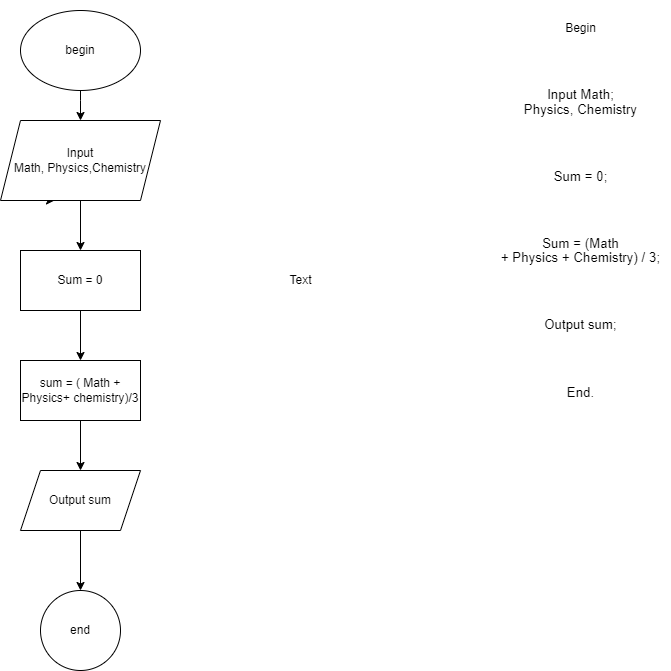

The diagram above was exported from draw.io. Its source (the exported page's mxGraphModel, read from the mxfile embedded in the PNG):
<mxGraphModel dx="1036" dy="606" grid="1" gridSize="10" guides="1" tooltips="1" connect="1" arrows="1" fold="1" page="1" pageScale="1" pageWidth="850" pageHeight="1100" math="0" shadow="0">
  <root>
    <mxCell id="0" />
    <mxCell id="1" parent="0" />
    <mxCell id="D3gZTxpqaKMMBOgxqsn3-6" value="" style="edgeStyle=orthogonalEdgeStyle;rounded=0;orthogonalLoop=1;jettySize=auto;html=1;" parent="1" source="D3gZTxpqaKMMBOgxqsn3-1" target="D3gZTxpqaKMMBOgxqsn3-2" edge="1">
      <mxGeometry relative="1" as="geometry">
        <Array as="points">
          <mxPoint x="200" y="170" />
          <mxPoint x="200" y="170" />
        </Array>
      </mxGeometry>
    </mxCell>
    <mxCell id="D3gZTxpqaKMMBOgxqsn3-1" value="begin" style="ellipse;whiteSpace=wrap;html=1;" parent="1" vertex="1">
      <mxGeometry x="140" y="80" width="120" height="80" as="geometry" />
    </mxCell>
    <mxCell id="D3gZTxpqaKMMBOgxqsn3-4" style="edgeStyle=orthogonalEdgeStyle;rounded=0;orthogonalLoop=1;jettySize=auto;html=1;exitX=0.5;exitY=1;exitDx=0;exitDy=0;" parent="1" source="D3gZTxpqaKMMBOgxqsn3-2" edge="1">
      <mxGeometry relative="1" as="geometry">
        <mxPoint x="200" y="270" as="targetPoint" />
        <Array as="points">
          <mxPoint x="200" y="260" />
        </Array>
      </mxGeometry>
    </mxCell>
    <mxCell id="D3gZTxpqaKMMBOgxqsn3-5" style="edgeStyle=orthogonalEdgeStyle;rounded=0;orthogonalLoop=1;jettySize=auto;html=1;exitX=0.25;exitY=1;exitDx=0;exitDy=0;" parent="1" source="D3gZTxpqaKMMBOgxqsn3-2" edge="1">
      <mxGeometry relative="1" as="geometry">
        <mxPoint x="174" y="270" as="targetPoint" />
      </mxGeometry>
    </mxCell>
    <mxCell id="D3gZTxpqaKMMBOgxqsn3-9" value="" style="edgeStyle=orthogonalEdgeStyle;rounded=0;orthogonalLoop=1;jettySize=auto;html=1;" parent="1" source="D3gZTxpqaKMMBOgxqsn3-2" target="D3gZTxpqaKMMBOgxqsn3-7" edge="1">
      <mxGeometry relative="1" as="geometry" />
    </mxCell>
    <mxCell id="D3gZTxpqaKMMBOgxqsn3-2" value="Input Math,&amp;nbsp;Physics,Chemistry" style="shape=parallelogram;perimeter=parallelogramPerimeter;whiteSpace=wrap;html=1;fixedSize=1;" parent="1" vertex="1">
      <mxGeometry x="120" y="190" width="160" height="80" as="geometry" />
    </mxCell>
    <mxCell id="D3gZTxpqaKMMBOgxqsn3-13" value="" style="edgeStyle=orthogonalEdgeStyle;rounded=0;orthogonalLoop=1;jettySize=auto;html=1;" parent="1" source="D3gZTxpqaKMMBOgxqsn3-7" target="D3gZTxpqaKMMBOgxqsn3-12" edge="1">
      <mxGeometry relative="1" as="geometry" />
    </mxCell>
    <mxCell id="D3gZTxpqaKMMBOgxqsn3-7" value="Sum = 0" style="rounded=0;whiteSpace=wrap;html=1;" parent="1" vertex="1">
      <mxGeometry x="140" y="320" width="120" height="60" as="geometry" />
    </mxCell>
    <mxCell id="D3gZTxpqaKMMBOgxqsn3-18" value="" style="edgeStyle=orthogonalEdgeStyle;rounded=0;orthogonalLoop=1;jettySize=auto;html=1;" parent="1" source="D3gZTxpqaKMMBOgxqsn3-12" target="D3gZTxpqaKMMBOgxqsn3-14" edge="1">
      <mxGeometry relative="1" as="geometry" />
    </mxCell>
    <mxCell id="D3gZTxpqaKMMBOgxqsn3-12" value="sum = ( Math + Physics+ chemistry)/3" style="rounded=0;whiteSpace=wrap;html=1;" parent="1" vertex="1">
      <mxGeometry x="140" y="430" width="120" height="60" as="geometry" />
    </mxCell>
    <mxCell id="D3gZTxpqaKMMBOgxqsn3-17" value="" style="edgeStyle=orthogonalEdgeStyle;rounded=0;orthogonalLoop=1;jettySize=auto;html=1;" parent="1" source="D3gZTxpqaKMMBOgxqsn3-14" target="D3gZTxpqaKMMBOgxqsn3-16" edge="1">
      <mxGeometry relative="1" as="geometry" />
    </mxCell>
    <mxCell id="D3gZTxpqaKMMBOgxqsn3-14" value="Output sum" style="shape=parallelogram;perimeter=parallelogramPerimeter;whiteSpace=wrap;html=1;fixedSize=1;rounded=0;" parent="1" vertex="1">
      <mxGeometry x="140" y="540" width="120" height="60" as="geometry" />
    </mxCell>
    <mxCell id="D3gZTxpqaKMMBOgxqsn3-16" value="end" style="ellipse;whiteSpace=wrap;html=1;rounded=0;" parent="1" vertex="1">
      <mxGeometry x="160" y="660" width="80" height="80" as="geometry" />
    </mxCell>
    <mxCell id="D3gZTxpqaKMMBOgxqsn3-19" value="&lt;p class=&quot;MsoNormal&quot;&gt;Begin &lt;/p&gt;&lt;br/&gt;&lt;br/&gt;&lt;p class=&quot;MsoNormal&quot;&gt;&lt;span style=&quot;font-size:10.0pt;line-height:107%&quot;&gt;Input Math;&lt;br/&gt;Physics, Chemistry&lt;/span&gt;&lt;/p&gt;&lt;br/&gt;&lt;br/&gt;&lt;p class=&quot;MsoNormal&quot;&gt;&lt;span style=&quot;font-size:10.0pt;line-height:107%&quot;&gt;Sum = 0;&lt;/span&gt;&lt;/p&gt;&lt;br/&gt;&lt;br/&gt;&lt;p class=&quot;MsoNormal&quot;&gt;&lt;span style=&quot;font-size:10.0pt;line-height:107%&quot;&gt;Sum = (Math&lt;br/&gt;+ Physics + Chemistry) / 3;&lt;/span&gt;&lt;/p&gt;&lt;br/&gt;&lt;br/&gt;&lt;p class=&quot;MsoNormal&quot;&gt;&lt;span style=&quot;font-size:10.0pt;line-height:107%&quot;&gt;Output sum;&lt;/span&gt;&lt;/p&gt;&lt;br/&gt;&lt;br/&gt;&lt;p class=&quot;MsoNormal&quot;&gt;&lt;span style=&quot;font-size:10.0pt;line-height:107%&quot;&gt;End.&lt;/span&gt; &lt;/p&gt;" style="text;html=1;align=center;verticalAlign=middle;resizable=0;points=[];autosize=1;strokeColor=none;fillColor=none;" parent="1" vertex="1">
      <mxGeometry x="610" y="70" width="180" height="420" as="geometry" />
    </mxCell>
    <mxCell id="LL2n1MljStDIxgM2T2az-8" value="Text" style="text;html=1;align=center;verticalAlign=middle;resizable=0;points=[];autosize=1;strokeColor=none;fillColor=none;" parent="1" vertex="1">
      <mxGeometry x="395" y="335" width="50" height="30" as="geometry" />
    </mxCell>
  </root>
</mxGraphModel>